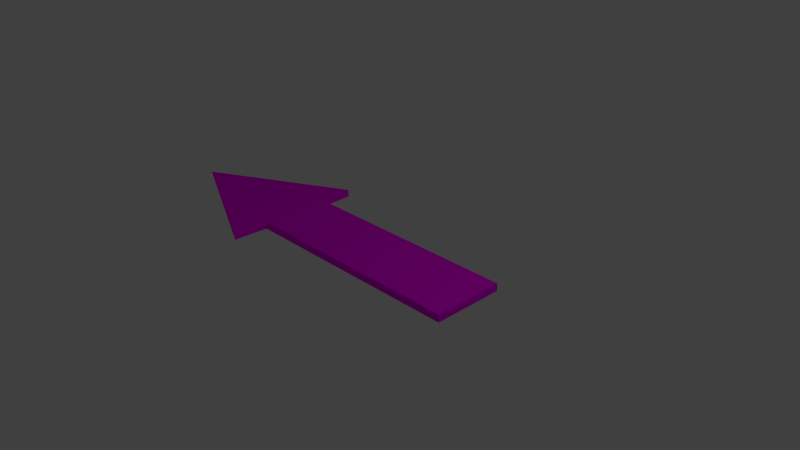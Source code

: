 # Source: fleche.blend  (saved by Blender 2.76.0; exported with 4.5.12 LTS)
import bpy
from mathutils import Matrix  # noqa: F401  (used for matrix-valued properties, if any)

bpy.ops.wm.read_factory_settings(use_empty=True)
scene = bpy.context.scene
scene.name = 'Scene'

# ---- collections
col_collection_1 = bpy.data.collections.new('Collection 1'); scene.collection.children.link(col_collection_1)

# ---- materials (node trees are filled in below, after node groups)
mat_material_001 = bpy.data.materials.new('Material.001')
mat_material_001.alpha_threshold = 0.0
mat_material_001.use_transparent_shadow = False
mat_material_001.diffuse_color = (1.0, 0.0, 1.0, 1.0)
mat_material_001.roughness = 0.5

# ---- material node trees

# ---- world
world_world = bpy.data.worlds.new('World'); scene.world = world_world
world_world.color = (0.05088, 0.05088, 0.05088)
world_world.use_sun_shadow = False
world_world.sun_shadow_jitter_overblur = 0.0
world_world.cycles.sampling_method = 'MANUAL'
world_world.cycles.sample_map_resolution = 256

# ---- cameras
cam_camera = bpy.data.cameras.new('Camera')
cam_camera.clip_end = 100.0
cam_camera.lens = 35.0
cam_camera.sensor_width = 32.0
cam_camera.sensor_height = 18.0
cam_camera.ortho_scale = 7.314
cam_camera.dof.focus_distance = 0.0
cam_camera.dof.aperture_fstop = 128.0

# ---- lights
light_lamp = bpy.data.lights.new('Lamp', 'POINT')
light_lamp.transmission_factor = 0.0
light_lamp.cutoff_distance = 30.0
light_lamp.energy = 100.0
light_lamp.shadow_buffer_clip_start = 1.001
light_lamp.shadow_soft_size = 0.1
light_lamp.shadow_maximum_resolution = 0.006
light_lamp.use_absolute_resolution = True
light_lamp.cycles.use_multiple_importance_sampling = False

# ---- meshes
me_cube = bpy.data.meshes.new('Cube')
me_cube.from_pydata([(1.0, 1.0, -1.0), (1.0, -1.0, -1.0), (-1.0, -1.0, -1.0), (-1.0, 1.0, -1.0), (1.0, 1.0, 1.0), (1.0, -1.0, 1.0), (-1.0, -1.0, 1.0), (-1.0, 1.0, 1.0), (-1.011, -2.0, -1.0), (-1.011, 2.0, -1.0), (-1.011, -2.0, 1.0), (-1.011, 2.0, 1.0), (-2.305, 1.46e-06, -1.207e-06), (-0.8809, -2.565, -2.729)], [], [(0, 1, 2, 3), (4, 7, 6, 5), (0, 4, 5, 1), (1, 5, 6, 2), (2, 6, 10, 8), (4, 0, 3, 7), (6, 7, 11, 10), (7, 3, 9, 11), (3, 2, 8, 9), (10, 11, 12), (8, 10, 12), (11, 9, 12), (9, 8, 12)])
me_cube.polygons.foreach_set('material_index', [1, 1, 1, 1, 1, 1, 1, 1, 1, 1, 1, 1, 1])
_uv = me_cube.uv_layers.new(name='UVMap')
_uv.uv.foreach_set('vector', [0.0, 0.2206, 0.1552, 0.0, 0.3951, 0.1427, 0.2399, 0.3633, 0.6292, 0.0, 0.8691, 0.1427, 0.7139, 0.3633, 0.474, 0.2206, 0.5714, 0.7372, 0.2857, 0.7372, 0.2857, 0.4745, 0.5714, 0.4745, 2.554e-08, 0.7372, 0.0, 0.4745, 0.2857, 0.4745, 0.2857, 0.7372, 0.5949, 0.7372, 0.5949, 1.0, 0.4521, 1.0, 0.4521, 0.7372, 0.5714, 0.4745, 0.8571, 0.4745, 0.8571, 0.7372, 0.5714, 0.7372, 0.7139, 0.3633, 0.8691, 0.1427, 0.948, 0.03318, 0.6377, 0.4745, 0.8571, 0.7372, 0.8571, 0.4745, 1.0, 0.4745, 1.0, 0.7372, 0.2399, 0.3633, 0.3951, 0.1427, 0.474, 0.03318, 0.1637, 0.4745, 0.6377, 0.4745, 0.948, 0.03318, 0.948, 0.3461, 0.0, 0.8979, 0.226, 0.7372, 0.226, 0.952, 0.4521, 0.952, 0.226, 0.7913, 0.4521, 0.7372, 0.1637, 0.4745, 0.474, 0.03318, 0.474, 0.3461])
me_cube.materials.append(None)
me_cube.materials.append(mat_material_001)
me_cube.use_remesh_preserve_volume = False
me_cube.use_remesh_preserve_attributes = False
me_cube.use_mirror_vertex_groups = False
me_cube.use_paint_bone_selection = False
me_cube.use_paint_mask = True
me_cube.update()

# ---- objects
ob_arrow = bpy.data.objects.new('Arrow', me_cube)
ob_lamp = bpy.data.objects.new('Lamp', light_lamp)
ob_camera = bpy.data.objects.new('Camera', cam_camera)

# ---- transforms, parenting, visibility, modifiers, constraints
ob_arrow.location = (0.0, 0.0, 0.0)
ob_arrow.scale = (1.659, 0.5, 0.05363)
ob_arrow.lock_rotations_4d = False
ob_arrow.empty_display_type = 'ARROWS'
ob_arrow.lineart.crease_threshold = 0.0
_vg = ob_arrow.vertex_groups.new(name='Group')
ob_lamp.location = (4.076, 1.005, 5.904)
ob_lamp.rotation_euler = (0.6503, 0.05522, 1.866)
ob_lamp.lock_rotations_4d = False
ob_lamp.empty_display_type = 'ARROWS'
ob_lamp.color = (0.0, 0.0, 0.0, 0.0)
ob_lamp.lineart.crease_threshold = 0.0
ob_camera.location = (7.481, -6.508, 5.344)
ob_camera.rotation_euler = (1.109, 0.01082, 0.8149)
ob_camera.lock_rotations_4d = False
ob_camera.empty_display_type = 'ARROWS'
ob_camera.color = (0.0, 0.0, 0.0, 0.0)
ob_camera.display_type = 'WIRE'
ob_camera.lineart.crease_threshold = 0.0

# ---- collection membership
col_collection_1.objects.link(ob_arrow)
col_collection_1.objects.link(ob_lamp)
col_collection_1.objects.link(ob_camera)

# ---- scene / render settings (as saved in the file)
scene.camera = ob_camera
scene.frame_start = 1; scene.frame_end = 250; scene.frame_set(1)
scene.render.engine = 'BLENDER_EEVEE_NEXT'
scene.render.resolution_percentage = 50
scene.render.dither_intensity = 0.0
scene.cycles.use_denoising = False
scene.cycles.samples = 10
scene.cycles.sampling_pattern = 'TABULATED_SOBOL'
scene.cycles.light_sampling_threshold = 0.0
scene.cycles.use_adaptive_sampling = False
scene.cycles.use_light_tree = False
scene.cycles.blur_glossy = 0.0
scene.cycles.pixel_filter_type = 'GAUSSIAN'
scene.cycles.sample_clamp_indirect = 0.0
scene.view_settings.view_transform = 'Standard'
bpy.context.view_layer.update()
